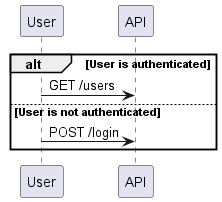

The diagram above was rendered by PlantUML. Its source (embedded in the PNG):
@startuml
participant User
participant API
alt User is authenticated
  User -> API : GET /users
else User is not authenticated
  User -> API : POST /login
end
@enduml